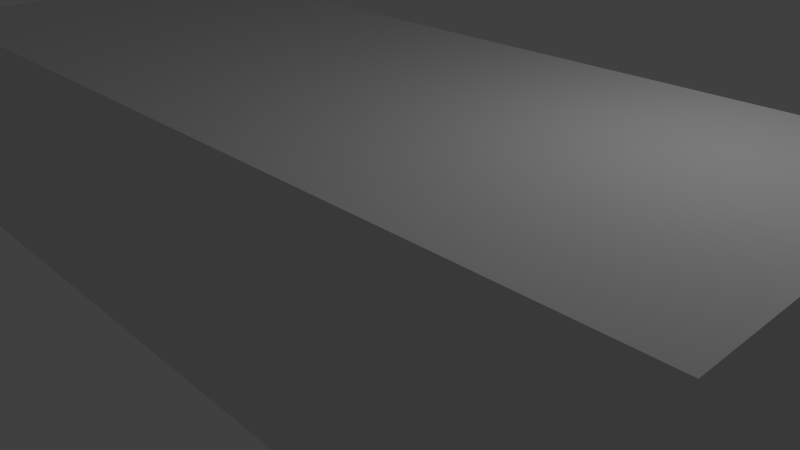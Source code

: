 # Source: car.blend  (saved by Blender 2.74.0; exported with 4.5.12 LTS)
import bpy
from mathutils import Matrix  # noqa: F401  (used for matrix-valued properties, if any)

bpy.ops.wm.read_factory_settings(use_empty=True)
scene = bpy.context.scene
scene.name = 'Scene'

# ---- collections
col_collection_1 = bpy.data.collections.new('Collection 1'); scene.collection.children.link(col_collection_1)

# ---- world
world_world = bpy.data.worlds.new('World'); scene.world = world_world
world_world.color = (0.05088, 0.05088, 0.05088)
world_world.use_sun_shadow = False
world_world.sun_shadow_jitter_overblur = 0.0
world_world.cycles.sampling_method = 'MANUAL'
world_world.cycles.sample_map_resolution = 256

# ---- cameras
cam_camera = bpy.data.cameras.new('Camera')
cam_camera.clip_end = 100.0
cam_camera.lens = 35.0
cam_camera.sensor_width = 32.0
cam_camera.sensor_height = 18.0
cam_camera.ortho_scale = 7.314
cam_camera.dof.focus_distance = 0.0
cam_camera.dof.aperture_fstop = 128.0

# ---- lights
light_lamp = bpy.data.lights.new('Lamp', 'POINT')
light_lamp.transmission_factor = 0.0
light_lamp.cutoff_distance = 30.0
light_lamp.energy = 100.0
light_lamp.shadow_buffer_clip_start = 1.001
light_lamp.shadow_soft_size = 0.1
light_lamp.shadow_maximum_resolution = 0.006
light_lamp.use_absolute_resolution = True
light_lamp.cycles.use_multiple_importance_sampling = False

# ---- meshes
me_cube_001 = bpy.data.meshes.new('Cube.001')
me_cube_001.from_pydata([(-1.0, -1.0, -1.0), (-1.0, -1.0, 1.0), (-1.0, 1.0, -1.0), (-1.0, 1.0, 1.0), (1.0, -1.0, -1.0), (1.0, -1.0, 1.0), (1.0, 1.0, -1.0), (1.0, 1.0, 1.0)], [], [(1, 3, 2, 0), (3, 7, 6, 2), (7, 5, 4, 6), (5, 1, 0, 4), (0, 2, 6, 4), (5, 7, 3, 1)])
me_cube_001.use_remesh_preserve_volume = False
me_cube_001.use_remesh_preserve_attributes = False
me_cube_001.use_mirror_vertex_groups = False
me_cube_001.update()

# ---- objects
ob_cube = bpy.data.objects.new('Cube', me_cube_001)
ob_lamp = bpy.data.objects.new('Lamp', light_lamp)
ob_camera = bpy.data.objects.new('Camera', cam_camera)

# ---- transforms, parenting, visibility, modifiers, constraints
ob_cube.location = (-0.8297, 0.0, 0.5602)
ob_cube.scale = (6.46, 2.43, 1.707)
ob_cube.lineart.crease_threshold = 0.0
ob_lamp.location = (4.076, 1.005, 5.904)
ob_lamp.rotation_euler = (0.6503, 0.05522, 1.866)
ob_lamp.lock_rotations_4d = False
ob_lamp.empty_display_type = 'ARROWS'
ob_lamp.color = (0.0, 0.0, 0.0, 0.0)
ob_lamp.lineart.crease_threshold = 0.0
ob_camera.location = (7.481, -6.508, 5.344)
ob_camera.rotation_euler = (1.109, 0.01082, 0.8149)
ob_camera.lock_rotations_4d = False
ob_camera.empty_display_type = 'ARROWS'
ob_camera.color = (0.0, 0.0, 0.0, 0.0)
ob_camera.display_type = 'WIRE'
ob_camera.lineart.crease_threshold = 0.0

# ---- collection membership
col_collection_1.objects.link(ob_cube)
col_collection_1.objects.link(ob_lamp)
col_collection_1.objects.link(ob_camera)

# ---- scene / render settings (as saved in the file)
scene.camera = ob_camera
scene.frame_start = 1; scene.frame_end = 250; scene.frame_set(1)
scene.render.engine = 'BLENDER_EEVEE_NEXT'
scene.render.resolution_percentage = 50
scene.render.dither_intensity = 0.0
scene.cycles.use_denoising = False
scene.cycles.samples = 10
scene.cycles.sampling_pattern = 'TABULATED_SOBOL'
scene.cycles.light_sampling_threshold = 0.0
scene.cycles.use_adaptive_sampling = False
scene.cycles.use_light_tree = False
scene.cycles.blur_glossy = 0.0
scene.cycles.pixel_filter_type = 'GAUSSIAN'
scene.cycles.sample_clamp_indirect = 0.0
scene.view_settings.view_transform = 'Standard'
bpy.context.view_layer.update()
